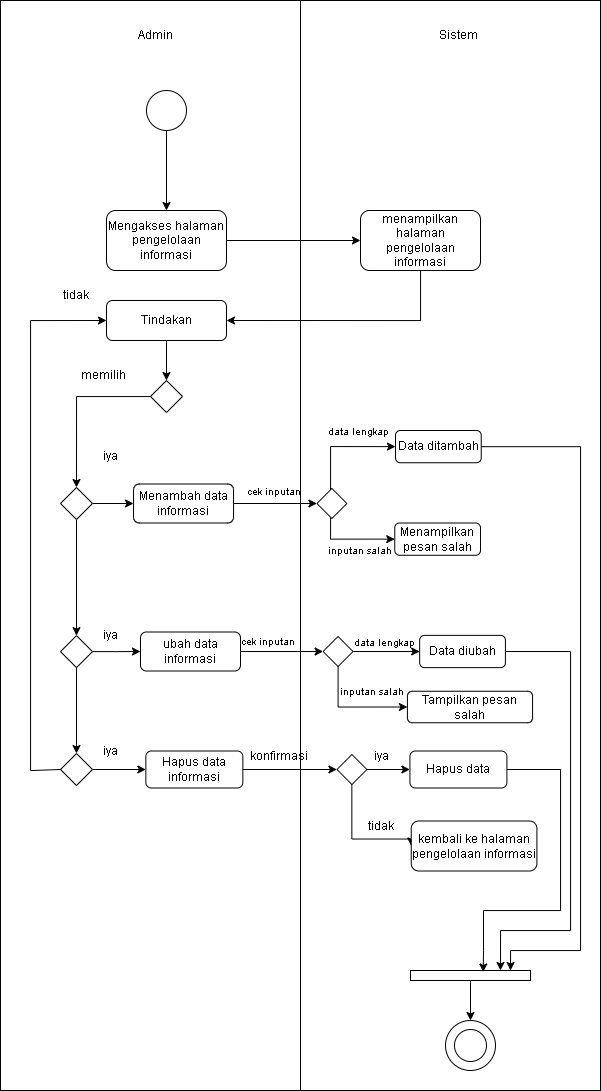

The diagram above was exported from draw.io. Its source (the exported page's mxGraphModel, read from the mxfile embedded in the PNG):
<mxGraphModel dx="773" dy="927" grid="1" gridSize="10" guides="1" tooltips="1" connect="1" arrows="1" fold="1" page="1" pageScale="1" pageWidth="827" pageHeight="1169" math="0" shadow="0">
  <root>
    <mxCell id="0" />
    <mxCell id="1" parent="0" />
    <mxCell id="ZiWgooMi8QkS8B2fDAA2-70" value="" style="rounded=0;whiteSpace=wrap;html=1;" parent="1" vertex="1">
      <mxGeometry x="430" y="120" width="300" height="1090" as="geometry" />
    </mxCell>
    <mxCell id="Cm-QjMVcs-qH4yvilBRg-2" value="" style="rounded=0;whiteSpace=wrap;html=1;" parent="1" vertex="1">
      <mxGeometry x="130" y="120" width="300" height="1090" as="geometry" />
    </mxCell>
    <mxCell id="Cm-QjMVcs-qH4yvilBRg-4" value="Admin" style="text;strokeColor=none;align=center;fillColor=none;html=1;verticalAlign=middle;whiteSpace=wrap;rounded=0;" parent="1" vertex="1">
      <mxGeometry x="255" y="140" width="60" height="30" as="geometry" />
    </mxCell>
    <mxCell id="ZiWgooMi8QkS8B2fDAA2-3" style="edgeStyle=orthogonalEdgeStyle;rounded=0;orthogonalLoop=1;jettySize=auto;html=1;" parent="1" source="ZiWgooMi8QkS8B2fDAA2-1" target="ZiWgooMi8QkS8B2fDAA2-2" edge="1">
      <mxGeometry relative="1" as="geometry" />
    </mxCell>
    <mxCell id="ZiWgooMi8QkS8B2fDAA2-1" value="" style="ellipse;whiteSpace=wrap;html=1;aspect=fixed;" parent="1" vertex="1">
      <mxGeometry x="276" y="210" width="40" height="40" as="geometry" />
    </mxCell>
    <mxCell id="ZiWgooMi8QkS8B2fDAA2-5" style="edgeStyle=orthogonalEdgeStyle;rounded=0;orthogonalLoop=1;jettySize=auto;html=1;entryX=0;entryY=0.5;entryDx=0;entryDy=0;" parent="1" source="ZiWgooMi8QkS8B2fDAA2-2" target="ZiWgooMi8QkS8B2fDAA2-4" edge="1">
      <mxGeometry relative="1" as="geometry" />
    </mxCell>
    <mxCell id="ZiWgooMi8QkS8B2fDAA2-2" value="Mengakses halaman pengelolaan informasi" style="rounded=1;whiteSpace=wrap;html=1;" parent="1" vertex="1">
      <mxGeometry x="236" y="330" width="120" height="60" as="geometry" />
    </mxCell>
    <mxCell id="ZiWgooMi8QkS8B2fDAA2-68" style="edgeStyle=orthogonalEdgeStyle;rounded=0;orthogonalLoop=1;jettySize=auto;html=1;entryX=1;entryY=0.5;entryDx=0;entryDy=0;" parent="1" source="ZiWgooMi8QkS8B2fDAA2-4" target="ZiWgooMi8QkS8B2fDAA2-6" edge="1">
      <mxGeometry relative="1" as="geometry">
        <Array as="points">
          <mxPoint x="550" y="440" />
        </Array>
      </mxGeometry>
    </mxCell>
    <mxCell id="ZiWgooMi8QkS8B2fDAA2-4" value="menampilkan halaman pengelolaan informasi" style="rounded=1;whiteSpace=wrap;html=1;" parent="1" vertex="1">
      <mxGeometry x="490" y="330" width="120" height="60" as="geometry" />
    </mxCell>
    <mxCell id="ZiWgooMi8QkS8B2fDAA2-69" style="edgeStyle=orthogonalEdgeStyle;rounded=0;orthogonalLoop=1;jettySize=auto;html=1;entryX=0.5;entryY=0;entryDx=0;entryDy=0;" parent="1" source="ZiWgooMi8QkS8B2fDAA2-6" target="ZiWgooMi8QkS8B2fDAA2-67" edge="1">
      <mxGeometry relative="1" as="geometry" />
    </mxCell>
    <mxCell id="ZiWgooMi8QkS8B2fDAA2-6" value="Tindakan" style="rounded=1;whiteSpace=wrap;html=1;" parent="1" vertex="1">
      <mxGeometry x="236" y="420" width="120" height="40" as="geometry" />
    </mxCell>
    <mxCell id="ZiWgooMi8QkS8B2fDAA2-38" style="edgeStyle=orthogonalEdgeStyle;rounded=0;orthogonalLoop=1;jettySize=auto;html=1;entryX=0;entryY=0.5;entryDx=0;entryDy=0;" parent="1" source="ZiWgooMi8QkS8B2fDAA2-39" target="ZiWgooMi8QkS8B2fDAA2-43" edge="1">
      <mxGeometry relative="1" as="geometry" />
    </mxCell>
    <mxCell id="ZiWgooMi8QkS8B2fDAA2-39" value="ubah data informasi" style="rounded=1;whiteSpace=wrap;html=1;" parent="1" vertex="1">
      <mxGeometry x="270" y="751.5" width="100" height="39" as="geometry" />
    </mxCell>
    <mxCell id="ZiWgooMi8QkS8B2fDAA2-95" style="edgeStyle=orthogonalEdgeStyle;rounded=0;orthogonalLoop=1;jettySize=auto;html=1;entryX=0.75;entryY=0;entryDx=0;entryDy=0;" parent="1" source="ZiWgooMi8QkS8B2fDAA2-40" target="ZiWgooMi8QkS8B2fDAA2-88" edge="1">
      <mxGeometry relative="1" as="geometry">
        <Array as="points">
          <mxPoint x="700" y="771" />
          <mxPoint x="700" y="1050" />
          <mxPoint x="630" y="1050" />
        </Array>
      </mxGeometry>
    </mxCell>
    <mxCell id="ZiWgooMi8QkS8B2fDAA2-40" value="Data diubah" style="rounded=1;whiteSpace=wrap;html=1;" parent="1" vertex="1">
      <mxGeometry x="549.17" y="754.88" width="85.73" height="32.25" as="geometry" />
    </mxCell>
    <mxCell id="ZiWgooMi8QkS8B2fDAA2-41" style="edgeStyle=orthogonalEdgeStyle;rounded=0;orthogonalLoop=1;jettySize=auto;html=1;entryX=0;entryY=0.5;entryDx=0;entryDy=0;" parent="1" source="ZiWgooMi8QkS8B2fDAA2-43" target="ZiWgooMi8QkS8B2fDAA2-40" edge="1">
      <mxGeometry relative="1" as="geometry" />
    </mxCell>
    <mxCell id="ZiWgooMi8QkS8B2fDAA2-42" style="edgeStyle=orthogonalEdgeStyle;rounded=0;orthogonalLoop=1;jettySize=auto;html=1;entryX=0;entryY=0.5;entryDx=0;entryDy=0;" parent="1" source="ZiWgooMi8QkS8B2fDAA2-43" target="ZiWgooMi8QkS8B2fDAA2-46" edge="1">
      <mxGeometry relative="1" as="geometry">
        <Array as="points">
          <mxPoint x="467.57" y="826.75" />
        </Array>
      </mxGeometry>
    </mxCell>
    <mxCell id="ZiWgooMi8QkS8B2fDAA2-43" value="" style="rhombus;whiteSpace=wrap;html=1;" parent="1" vertex="1">
      <mxGeometry x="452.57" y="756" width="30" height="30" as="geometry" />
    </mxCell>
    <mxCell id="ZiWgooMi8QkS8B2fDAA2-44" value="&lt;font style=&quot;font-size: 10px;&quot;&gt;cek inputan&lt;/font&gt;" style="text;strokeColor=none;align=center;fillColor=none;html=1;verticalAlign=middle;whiteSpace=wrap;rounded=0;" parent="1" vertex="1">
      <mxGeometry x="363.04" y="750.5" width="70" height="21" as="geometry" />
    </mxCell>
    <mxCell id="ZiWgooMi8QkS8B2fDAA2-45" value="&lt;font style=&quot;font-size: 10px;&quot;&gt;data lengkap&lt;/font&gt;" style="text;strokeColor=none;align=center;fillColor=none;html=1;verticalAlign=middle;whiteSpace=wrap;rounded=0;" parent="1" vertex="1">
      <mxGeometry x="479.17" y="751.5" width="70" height="21" as="geometry" />
    </mxCell>
    <mxCell id="ZiWgooMi8QkS8B2fDAA2-46" value="Tampilkan pesan salah" style="rounded=1;whiteSpace=wrap;html=1;" parent="1" vertex="1">
      <mxGeometry x="536.91" y="810.75" width="125.16" height="31.5" as="geometry" />
    </mxCell>
    <mxCell id="ZiWgooMi8QkS8B2fDAA2-47" style="edgeStyle=orthogonalEdgeStyle;rounded=0;orthogonalLoop=1;jettySize=auto;html=1;entryX=0;entryY=0.5;entryDx=0;entryDy=0;" parent="1" source="ZiWgooMi8QkS8B2fDAA2-48" target="ZiWgooMi8QkS8B2fDAA2-52" edge="1">
      <mxGeometry relative="1" as="geometry" />
    </mxCell>
    <mxCell id="ZiWgooMi8QkS8B2fDAA2-48" value="Hapus data informasi" style="rounded=1;whiteSpace=wrap;html=1;" parent="1" vertex="1">
      <mxGeometry x="275.35" y="870.5" width="97" height="37" as="geometry" />
    </mxCell>
    <mxCell id="ZiWgooMi8QkS8B2fDAA2-49" value="Hapus data" style="rounded=1;whiteSpace=wrap;html=1;" parent="1" vertex="1">
      <mxGeometry x="539.41" y="870.5" width="97" height="37" as="geometry" />
    </mxCell>
    <mxCell id="ZiWgooMi8QkS8B2fDAA2-50" style="edgeStyle=orthogonalEdgeStyle;rounded=0;orthogonalLoop=1;jettySize=auto;html=1;entryX=0;entryY=0.5;entryDx=0;entryDy=0;" parent="1" source="ZiWgooMi8QkS8B2fDAA2-52" target="ZiWgooMi8QkS8B2fDAA2-49" edge="1">
      <mxGeometry relative="1" as="geometry" />
    </mxCell>
    <mxCell id="ZiWgooMi8QkS8B2fDAA2-51" style="edgeStyle=orthogonalEdgeStyle;rounded=0;orthogonalLoop=1;jettySize=auto;html=1;entryX=0;entryY=0.5;entryDx=0;entryDy=0;" parent="1" source="ZiWgooMi8QkS8B2fDAA2-52" target="ZiWgooMi8QkS8B2fDAA2-55" edge="1">
      <mxGeometry relative="1" as="geometry">
        <Array as="points">
          <mxPoint x="481.41" y="958.5" />
        </Array>
      </mxGeometry>
    </mxCell>
    <mxCell id="ZiWgooMi8QkS8B2fDAA2-52" value="" style="rhombus;whiteSpace=wrap;html=1;" parent="1" vertex="1">
      <mxGeometry x="466.41" y="874" width="30" height="30" as="geometry" />
    </mxCell>
    <mxCell id="ZiWgooMi8QkS8B2fDAA2-53" value="konfirmasi" style="text;strokeColor=none;align=center;fillColor=none;html=1;verticalAlign=middle;whiteSpace=wrap;rounded=0;" parent="1" vertex="1">
      <mxGeometry x="379.04" y="860.5" width="60" height="30" as="geometry" />
    </mxCell>
    <mxCell id="ZiWgooMi8QkS8B2fDAA2-54" value="iya" style="text;strokeColor=none;align=center;fillColor=none;html=1;verticalAlign=middle;whiteSpace=wrap;rounded=0;" parent="1" vertex="1">
      <mxGeometry x="480.75000000000006" y="860.5" width="60" height="30" as="geometry" />
    </mxCell>
    <mxCell id="ZiWgooMi8QkS8B2fDAA2-55" value="kembali ke halaman pengelolaan informasi" style="rounded=1;whiteSpace=wrap;html=1;" parent="1" vertex="1">
      <mxGeometry x="540.75" y="940.5" width="125.66" height="50" as="geometry" />
    </mxCell>
    <mxCell id="ZiWgooMi8QkS8B2fDAA2-56" value="tidak" style="text;strokeColor=none;align=center;fillColor=none;html=1;verticalAlign=middle;whiteSpace=wrap;rounded=0;" parent="1" vertex="1">
      <mxGeometry x="480.75000000000006" y="930.5" width="60" height="30" as="geometry" />
    </mxCell>
    <mxCell id="ZiWgooMi8QkS8B2fDAA2-57" value="&lt;font style=&quot;font-size: 10px;&quot;&gt;inputan salah&lt;/font&gt;" style="text;strokeColor=none;align=center;fillColor=none;html=1;verticalAlign=middle;whiteSpace=wrap;rounded=0;" parent="1" vertex="1">
      <mxGeometry x="466.91" y="800.75" width="70" height="21" as="geometry" />
    </mxCell>
    <mxCell id="B8ccdTrHeeB9d3Uu8j5Y-3" style="edgeStyle=orthogonalEdgeStyle;rounded=0;orthogonalLoop=1;jettySize=auto;html=1;entryX=0.5;entryY=0;entryDx=0;entryDy=0;" parent="1" source="ZiWgooMi8QkS8B2fDAA2-67" target="B8ccdTrHeeB9d3Uu8j5Y-2" edge="1">
      <mxGeometry relative="1" as="geometry" />
    </mxCell>
    <mxCell id="ZiWgooMi8QkS8B2fDAA2-67" value="" style="rhombus;whiteSpace=wrap;html=1;" parent="1" vertex="1">
      <mxGeometry x="280" y="500" width="32" height="32" as="geometry" />
    </mxCell>
    <mxCell id="ZiWgooMi8QkS8B2fDAA2-71" value="Sistem" style="text;strokeColor=none;align=center;fillColor=none;html=1;verticalAlign=middle;whiteSpace=wrap;rounded=0;" parent="1" vertex="1">
      <mxGeometry x="557.9100000000001" y="140" width="60" height="30" as="geometry" />
    </mxCell>
    <mxCell id="ZiWgooMi8QkS8B2fDAA2-77" style="edgeStyle=orthogonalEdgeStyle;rounded=0;orthogonalLoop=1;jettySize=auto;html=1;entryX=0;entryY=0.5;entryDx=0;entryDy=0;" parent="1" source="ZiWgooMi8QkS8B2fDAA2-72" target="ZiWgooMi8QkS8B2fDAA2-39" edge="1">
      <mxGeometry relative="1" as="geometry" />
    </mxCell>
    <mxCell id="ZiWgooMi8QkS8B2fDAA2-78" style="edgeStyle=orthogonalEdgeStyle;rounded=0;orthogonalLoop=1;jettySize=auto;html=1;" parent="1" source="ZiWgooMi8QkS8B2fDAA2-72" target="ZiWgooMi8QkS8B2fDAA2-73" edge="1">
      <mxGeometry relative="1" as="geometry" />
    </mxCell>
    <mxCell id="ZiWgooMi8QkS8B2fDAA2-72" value="" style="rhombus;whiteSpace=wrap;html=1;" parent="1" vertex="1">
      <mxGeometry x="190" y="755.13" width="32" height="32" as="geometry" />
    </mxCell>
    <mxCell id="ZiWgooMi8QkS8B2fDAA2-83" style="edgeStyle=orthogonalEdgeStyle;rounded=0;orthogonalLoop=1;jettySize=auto;html=1;entryX=0;entryY=0.5;entryDx=0;entryDy=0;" parent="1" source="ZiWgooMi8QkS8B2fDAA2-73" target="ZiWgooMi8QkS8B2fDAA2-48" edge="1">
      <mxGeometry relative="1" as="geometry" />
    </mxCell>
    <mxCell id="ZiWgooMi8QkS8B2fDAA2-73" value="" style="rhombus;whiteSpace=wrap;html=1;" parent="1" vertex="1">
      <mxGeometry x="190" y="873" width="32" height="32" as="geometry" />
    </mxCell>
    <mxCell id="ZiWgooMi8QkS8B2fDAA2-90" style="edgeStyle=orthogonalEdgeStyle;rounded=0;orthogonalLoop=1;jettySize=auto;html=1;entryX=0.5;entryY=0;entryDx=0;entryDy=0;" parent="1" source="ZiWgooMi8QkS8B2fDAA2-88" target="ZiWgooMi8QkS8B2fDAA2-86" edge="1">
      <mxGeometry relative="1" as="geometry" />
    </mxCell>
    <mxCell id="ZiWgooMi8QkS8B2fDAA2-88" value="" style="rounded=0;whiteSpace=wrap;html=1;" parent="1" vertex="1">
      <mxGeometry x="540.0000000000001" y="1090" width="120" height="10" as="geometry" />
    </mxCell>
    <mxCell id="ZiWgooMi8QkS8B2fDAA2-89" value="" style="group" parent="1" connectable="0" vertex="1">
      <mxGeometry x="575" y="1140" width="50" height="50" as="geometry" />
    </mxCell>
    <mxCell id="ZiWgooMi8QkS8B2fDAA2-86" value="" style="ellipse;whiteSpace=wrap;html=1;aspect=fixed;" parent="ZiWgooMi8QkS8B2fDAA2-89" vertex="1">
      <mxGeometry width="50" height="50" as="geometry" />
    </mxCell>
    <mxCell id="ZiWgooMi8QkS8B2fDAA2-87" value="" style="ellipse;whiteSpace=wrap;html=1;aspect=fixed;" parent="ZiWgooMi8QkS8B2fDAA2-89" vertex="1">
      <mxGeometry x="9" y="9" width="32" height="32" as="geometry" />
    </mxCell>
    <mxCell id="ZiWgooMi8QkS8B2fDAA2-94" style="edgeStyle=orthogonalEdgeStyle;rounded=0;orthogonalLoop=1;jettySize=auto;html=1;entryX=0.606;entryY=0.15;entryDx=0;entryDy=0;entryPerimeter=0;" parent="1" source="ZiWgooMi8QkS8B2fDAA2-49" target="ZiWgooMi8QkS8B2fDAA2-88" edge="1">
      <mxGeometry relative="1" as="geometry">
        <Array as="points">
          <mxPoint x="690" y="889" />
          <mxPoint x="690" y="1030" />
          <mxPoint x="613" y="1030" />
          <mxPoint x="613" y="1070" />
          <mxPoint x="613" y="1070" />
        </Array>
      </mxGeometry>
    </mxCell>
    <mxCell id="ZiWgooMi8QkS8B2fDAA2-96" value="iya" style="text;strokeColor=none;align=center;fillColor=none;html=1;verticalAlign=middle;whiteSpace=wrap;rounded=0;" parent="1" vertex="1">
      <mxGeometry x="210.00000000000006" y="740" width="60" height="30" as="geometry" />
    </mxCell>
    <mxCell id="ZiWgooMi8QkS8B2fDAA2-97" value="iya" style="text;strokeColor=none;align=center;fillColor=none;html=1;verticalAlign=middle;whiteSpace=wrap;rounded=0;" parent="1" vertex="1">
      <mxGeometry x="210.00000000000006" y="855.5" width="60" height="30" as="geometry" />
    </mxCell>
    <mxCell id="ZiWgooMi8QkS8B2fDAA2-100" value="tidak" style="text;strokeColor=none;align=center;fillColor=none;html=1;verticalAlign=middle;whiteSpace=wrap;rounded=0;" parent="1" vertex="1">
      <mxGeometry x="176.00000000000006" y="400" width="60" height="30" as="geometry" />
    </mxCell>
    <mxCell id="B8ccdTrHeeB9d3Uu8j5Y-6" style="edgeStyle=orthogonalEdgeStyle;rounded=0;orthogonalLoop=1;jettySize=auto;html=1;entryX=0;entryY=0.5;entryDx=0;entryDy=0;" parent="1" source="B8ccdTrHeeB9d3Uu8j5Y-1" target="B8ccdTrHeeB9d3Uu8j5Y-5" edge="1">
      <mxGeometry relative="1" as="geometry" />
    </mxCell>
    <mxCell id="B8ccdTrHeeB9d3Uu8j5Y-1" value="Menambah data informasi" style="rounded=1;whiteSpace=wrap;html=1;" parent="1" vertex="1">
      <mxGeometry x="263.04" y="603.5" width="100" height="39" as="geometry" />
    </mxCell>
    <mxCell id="B8ccdTrHeeB9d3Uu8j5Y-4" style="edgeStyle=orthogonalEdgeStyle;rounded=0;orthogonalLoop=1;jettySize=auto;html=1;entryX=0;entryY=0.5;entryDx=0;entryDy=0;" parent="1" source="B8ccdTrHeeB9d3Uu8j5Y-2" target="B8ccdTrHeeB9d3Uu8j5Y-1" edge="1">
      <mxGeometry relative="1" as="geometry" />
    </mxCell>
    <mxCell id="B8ccdTrHeeB9d3Uu8j5Y-24" style="edgeStyle=orthogonalEdgeStyle;rounded=0;orthogonalLoop=1;jettySize=auto;html=1;entryX=0.5;entryY=0;entryDx=0;entryDy=0;" parent="1" source="B8ccdTrHeeB9d3Uu8j5Y-2" target="ZiWgooMi8QkS8B2fDAA2-72" edge="1">
      <mxGeometry relative="1" as="geometry" />
    </mxCell>
    <mxCell id="B8ccdTrHeeB9d3Uu8j5Y-2" value="" style="rhombus;whiteSpace=wrap;html=1;" parent="1" vertex="1">
      <mxGeometry x="190" y="607" width="32" height="32" as="geometry" />
    </mxCell>
    <mxCell id="B8ccdTrHeeB9d3Uu8j5Y-10" style="edgeStyle=orthogonalEdgeStyle;rounded=0;orthogonalLoop=1;jettySize=auto;html=1;entryX=0;entryY=0.5;entryDx=0;entryDy=0;" parent="1" source="B8ccdTrHeeB9d3Uu8j5Y-5" target="B8ccdTrHeeB9d3Uu8j5Y-8" edge="1">
      <mxGeometry relative="1" as="geometry">
        <Array as="points">
          <mxPoint x="460" y="566" />
        </Array>
      </mxGeometry>
    </mxCell>
    <mxCell id="B8ccdTrHeeB9d3Uu8j5Y-11" style="edgeStyle=orthogonalEdgeStyle;rounded=0;orthogonalLoop=1;jettySize=auto;html=1;entryX=0;entryY=0.5;entryDx=0;entryDy=0;" parent="1" source="B8ccdTrHeeB9d3Uu8j5Y-5" target="B8ccdTrHeeB9d3Uu8j5Y-9" edge="1">
      <mxGeometry relative="1" as="geometry">
        <Array as="points">
          <mxPoint x="460" y="659" />
        </Array>
      </mxGeometry>
    </mxCell>
    <mxCell id="B8ccdTrHeeB9d3Uu8j5Y-5" value="" style="rhombus;whiteSpace=wrap;html=1;" parent="1" vertex="1">
      <mxGeometry x="446.40999999999997" y="608" width="30" height="30" as="geometry" />
    </mxCell>
    <mxCell id="B8ccdTrHeeB9d3Uu8j5Y-7" value="&lt;font style=&quot;font-size: 10px;&quot;&gt;cek inputan&lt;/font&gt;" style="text;strokeColor=none;align=center;fillColor=none;html=1;verticalAlign=middle;whiteSpace=wrap;rounded=0;" parent="1" vertex="1">
      <mxGeometry x="369.04" y="600" width="70" height="21" as="geometry" />
    </mxCell>
    <mxCell id="B8ccdTrHeeB9d3Uu8j5Y-8" value="Data ditambah" style="rounded=1;whiteSpace=wrap;html=1;" parent="1" vertex="1">
      <mxGeometry x="525" y="550" width="85.73" height="32.25" as="geometry" />
    </mxCell>
    <mxCell id="B8ccdTrHeeB9d3Uu8j5Y-9" value="Menampilkan pesan salah" style="rounded=1;whiteSpace=wrap;html=1;" parent="1" vertex="1">
      <mxGeometry x="524.27" y="642.5" width="85.73" height="32.25" as="geometry" />
    </mxCell>
    <mxCell id="B8ccdTrHeeB9d3Uu8j5Y-12" value="&lt;font style=&quot;font-size: 10px;&quot;&gt;data lengkap&lt;/font&gt;" style="text;strokeColor=none;align=center;fillColor=none;html=1;verticalAlign=middle;whiteSpace=wrap;rounded=0;" parent="1" vertex="1">
      <mxGeometry x="452.57" y="540" width="70" height="21" as="geometry" />
    </mxCell>
    <mxCell id="B8ccdTrHeeB9d3Uu8j5Y-13" value="&lt;span style=&quot;font-size: 10px;&quot;&gt;inputan salah&lt;/span&gt;" style="text;strokeColor=none;align=center;fillColor=none;html=1;verticalAlign=middle;whiteSpace=wrap;rounded=0;" parent="1" vertex="1">
      <mxGeometry x="455" y="659.5" width="70" height="21" as="geometry" />
    </mxCell>
    <mxCell id="B8ccdTrHeeB9d3Uu8j5Y-25" style="edgeStyle=orthogonalEdgeStyle;rounded=0;orthogonalLoop=1;jettySize=auto;html=1;" parent="1" source="B8ccdTrHeeB9d3Uu8j5Y-8" target="ZiWgooMi8QkS8B2fDAA2-88" edge="1">
      <mxGeometry relative="1" as="geometry">
        <Array as="points">
          <mxPoint x="710" y="566" />
          <mxPoint x="710" y="1070" />
          <mxPoint x="640" y="1070" />
        </Array>
      </mxGeometry>
    </mxCell>
    <mxCell id="B8ccdTrHeeB9d3Uu8j5Y-26" value="iya" style="text;strokeColor=none;align=center;fillColor=none;html=1;verticalAlign=middle;whiteSpace=wrap;rounded=0;" parent="1" vertex="1">
      <mxGeometry x="210.00000000000006" y="561" width="60" height="30" as="geometry" />
    </mxCell>
    <mxCell id="B8ccdTrHeeB9d3Uu8j5Y-27" value="memilih" style="text;strokeColor=none;align=center;fillColor=none;html=1;verticalAlign=middle;whiteSpace=wrap;rounded=0;" parent="1" vertex="1">
      <mxGeometry x="203.04000000000005" y="480" width="60" height="30" as="geometry" />
    </mxCell>
    <mxCell id="ZiWgooMi8QkS8B2fDAA2-82" style="edgeStyle=orthogonalEdgeStyle;rounded=0;orthogonalLoop=1;jettySize=auto;html=1;entryX=0;entryY=0.5;entryDx=0;entryDy=0;exitX=0;exitY=0.5;exitDx=0;exitDy=0;" parent="1" source="ZiWgooMi8QkS8B2fDAA2-73" target="ZiWgooMi8QkS8B2fDAA2-6" edge="1">
      <mxGeometry relative="1" as="geometry">
        <Array as="points">
          <mxPoint x="190" y="890" />
          <mxPoint x="160" y="890" />
          <mxPoint x="160" y="440" />
        </Array>
        <mxPoint x="190" y="1119" as="sourcePoint" />
      </mxGeometry>
    </mxCell>
  </root>
</mxGraphModel>